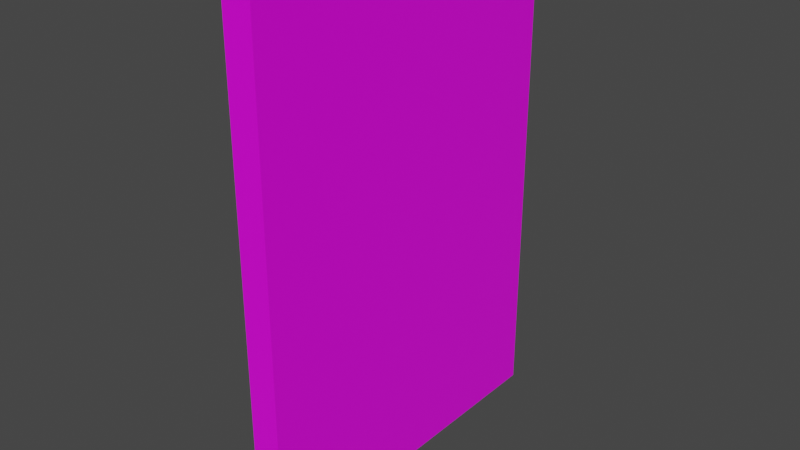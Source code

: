 # Source: cardapio.blend  (saved by Blender 2.82.7; exported with 4.5.12 LTS)
import bpy
from mathutils import Matrix  # noqa: F401  (used for matrix-valued properties, if any)

bpy.ops.wm.read_factory_settings(use_empty=True)
scene = bpy.context.scene
scene.name = 'Scene'

# ---- collections
col_collection = bpy.data.collections.new('Collection'); scene.collection.children.link(col_collection)

# ---- images (referenced by path relative to the original .blend; pixels are not part of the script)
import os
ASSET_DIR = os.environ.get("B2B_ASSET_DIR", "")  # directory of the original .blend (textures are referenced by path, not embedded)
HERE = os.path.dirname(os.path.abspath(__file__))  # packed textures are extracted next to this script under _unpacked/

def load_image(name, relpath, width, height, colorspace="sRGB"):
    """Load a texture the original file referenced (path relative to the .blend, or extracted next to this script)."""
    p = next((c for c in (os.path.join(HERE, relpath), os.path.join(ASSET_DIR, relpath)) if relpath and os.path.exists(c)), "")
    if p:
        img = bpy.data.images.load(p, check_existing=True)
        img.name = name
    else:  # same state as the original file: an image datablock whose file is absent (Cycles renders it pink)
        img = bpy.data.images.new(name, width, height)
        img.source = "FILE"
        img.filepath = "//" + (relpath or name)
    img.colorspace_settings.name = colorspace
    return img
img_cardapio_png = load_image('cardapio.png', 'cardapio.png', 1024, 1024, 'sRGB')

# ---- materials (node trees are filled in below, after node groups)
mat_material = bpy.data.materials.new('Material')
mat_material.alpha_threshold = 0.0
mat_material.use_transparent_shadow = False
mat_material.line_color = (0.0, 0.0, 0.0, 1.0)

# ---- material node trees
mat_material.use_nodes = True; mat_material.node_tree.nodes.clear()
_N = mat_material.node_tree.nodes; _L = mat_material.node_tree.links
n0 = _N.new('ShaderNodeOutputMaterial'); n0.name = 'Material Output'; n0.location = (300, 300)
n1 = _N.new('ShaderNodeBsdfPrincipled'); n1.name = 'Principled BSDF'; n1.location = (10, 300)
n1.distribution = 'GGX'
n1.subsurface_method = 'BURLEY'
n1.inputs[2].default_value = 0.4
n1.inputs[3].default_value = 1.45
n1.inputs[27].default_value = (0.0, 0.0, 0.0, 1.0)
n1.inputs[28].default_value = 1.0
n2 = _N.new('ShaderNodeTexImage'); n2.name = 'Image Texture'; n2.location = (-280, 280)
n2.image = img_cardapio_png
_L.new(n1.outputs[0], n0.inputs[0])
_L.new(n2.outputs[0], n1.inputs[0])
n0.is_active_output = True

# ---- world
world_world = bpy.data.worlds.new('World'); scene.world = world_world
world_world.use_nodes = True; world_world.node_tree.nodes.clear()
_N = world_world.node_tree.nodes; _L = world_world.node_tree.links
n0 = _N.new('ShaderNodeOutputWorld'); n0.name = 'World Output'; n0.location = (300, 300)
n1 = _N.new('ShaderNodeBackground'); n1.name = 'Background'; n1.location = (10, 300)
n1.inputs[0].default_value = (0.05088, 0.05088, 0.05088, 1.0)
_L.new(n1.outputs[0], n0.inputs[0])
n0.is_active_output = True
world_world.color = (0.05088, 0.05088, 0.05088)
world_world.use_sun_shadow = False
world_world.sun_shadow_jitter_overblur = 0.0

# ---- meshes
me_cube = bpy.data.meshes.new('Cube')
me_cube.from_pydata([(1.0, 1.0, 1.0), (1.0, 1.0, -1.0), (1.0, -1.0, 1.0), (1.0, -1.0, -1.0), (-1.0, 1.0, 1.0), (-1.0, 1.0, -1.0), (-1.0, -1.0, 1.0), (-1.0, -1.0, -1.0)], [], [(0, 4, 6, 2), (3, 2, 6, 7), (7, 6, 4, 5), (5, 1, 3, 7), (1, 0, 2, 3), (5, 4, 0, 1)])
_uv = me_cube.uv_layers.new(name='UVMap')
_uv.uv.foreach_set('vector', [0.625, 0.5, 0.875, 0.5, 0.875, 0.75, 0.625, 0.75, 0.375, 0.75, 0.625, 0.75, 0.625, 1.0, 0.375, 1.0, 0.375, 0.0, 0.625, 0.0, 0.625, 0.25, 0.375, 0.25, 0.125, 0.5, 0.375, 0.5, 0.375, 0.75, 0.125, 0.75, 0.375, 0.5, 0.625, 0.5, 0.625, 0.75, 0.375, 0.75, 0.375, 0.25, 0.625, 0.25, 0.625, 0.5, 0.375, 0.5])
me_cube.materials.append(mat_material)
me_cube.use_remesh_preserve_volume = False
me_cube.use_remesh_preserve_attributes = False
me_cube.use_mirror_vertex_groups = False
me_cube.update()

# ---- objects
ob_cube = bpy.data.objects.new('Cube', me_cube)

# ---- transforms, parenting, visibility, modifiers, constraints
ob_cube.location = (0.0, 0.0, 0.0)
ob_cube.scale = (0.08274, 1.0, 1.414)
ob_cube.lock_rotations_4d = False
ob_cube.empty_display_type = 'ARROWS'
ob_cube.lineart.crease_threshold = 0.0

# ---- collection membership
col_collection.objects.link(ob_cube)

# ---- scene / render settings (as saved in the file)
scene.frame_start = 1; scene.frame_end = 250; scene.frame_set(1)
scene.render.engine = 'BLENDER_EEVEE_NEXT'
scene.cycles.use_denoising = False
scene.cycles.samples = 128
scene.cycles.sampling_pattern = 'TABULATED_SOBOL'
scene.cycles.use_adaptive_sampling = False
scene.cycles.use_light_tree = False
scene.view_settings.view_transform = 'Filmic'
bpy.context.view_layer.update()

# ---- added for rendering (the .blend has no active camera and no usable light): camera, sun
cam_auto = bpy.data.cameras.new('AutoCamera')
cam_auto.lens = 50.0
cam_auto.sensor_width = 36.0
cam_auto.clip_end = 1000.0
ob_auto_camera = bpy.data.objects.new('AutoCamera', cam_auto)
scene.collection.objects.link(ob_auto_camera)
ob_auto_camera.location = (3.20873, -3.85047, 2.56698)
ob_auto_camera.rotation_euler = (1.09748, -7.21219e-08, 0.694738)
scene.camera = ob_auto_camera
light_auto_sun = bpy.data.lights.new('AutoSun', 'SUN')
light_auto_sun.energy = 3.0
light_auto_sun.angle = 0.0523599
ob_auto_sun = bpy.data.objects.new('AutoSun', light_auto_sun)
scene.collection.objects.link(ob_auto_sun)
ob_auto_sun.rotation_euler = (0.872665, 0.174533, 0.523599)
bpy.context.view_layer.update()
